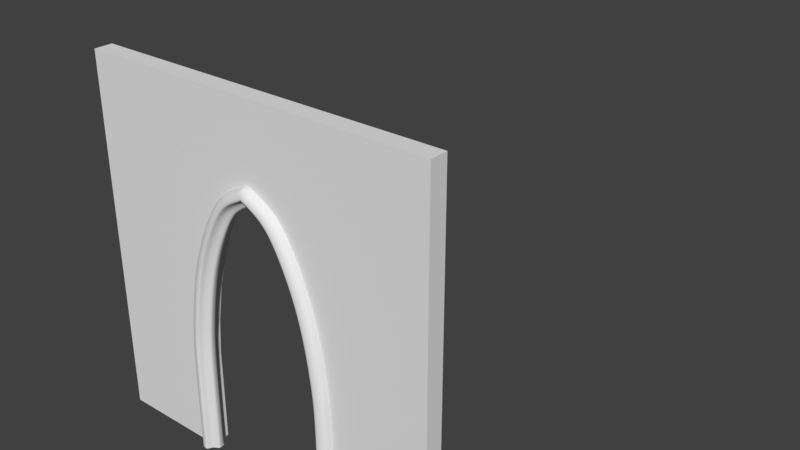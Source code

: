 # Source: Church_Wall-Door_0.2x4x4.blend  (saved by Blender 2.79.0; exported with 4.5.12 LTS)
import bpy
from mathutils import Matrix  # noqa: F401  (used for matrix-valued properties, if any)

bpy.ops.wm.read_factory_settings(use_empty=True)
scene = bpy.context.scene
scene.name = 'Scene'

# ---- collections
col_collection_1 = bpy.data.collections.new('Collection 1'); scene.collection.children.link(col_collection_1)
col_collection_2 = bpy.data.collections.new('Collection 2'); scene.collection.children.link(col_collection_2)
col_collection_2.hide_render = True
col_collection_2.hide_viewport = True

# ---- world
world_world = bpy.data.worlds.new('World'); scene.world = world_world
world_world.color = (0.05088, 0.05088, 0.05088)
world_world.use_sun_shadow = False
world_world.sun_shadow_jitter_overblur = 0.0
world_world.cycles.sampling_method = 'MANUAL'

# ---- meshes
me_lod_b_front_door = bpy.data.meshes.new('LOD_B_Front_Door')
me_lod_b_front_door.from_pydata([(0.0, 0.0, 0.0), (0.0, 1.2, 0.0), (0.0, 1.2, 1.028), (0.0, 2.7, 1.849), (0.0, 2.52, 2.446), (0.0, 1.48, 2.446), (0.0, 2.3, 2.854), (0.0, 1.3, 1.849), (0.0, 2.8, 1.028), (0.0, 2.8, 0.0), (0.0, 4.0, 0.0), (0.0, 4.0, 4.0), (0.0, -2.384e-07, 4.0), (0.0, 1.7, 2.854), (0.0, 2.0, 3.067), (0.0, 2.62, 2.149), (0.0, 2.42, 2.659), (0.0, 2.77, 1.418), (0.0, 1.58, 2.659), (0.0, 1.23, 1.418), (0.0, 1.38, 2.149), (0.0, 1.825, 2.967), (0.0, 2.175, 2.967), (0.2, 0.0, 0.0), (0.2, 1.2, 0.0), (0.2, 1.2, 1.028), (0.2, 2.7, 1.849), (0.2, 2.52, 2.446), (0.2, 1.48, 2.446), (0.2, 2.3, 2.854), (0.2, 1.3, 1.849), (0.2, 2.8, 1.028), (0.2, 2.8, 0.0), (0.2, 4.0, 0.0), (0.2, 4.0, 4.0), (0.2, -2.384e-07, 4.0), (0.2, 1.7, 2.854), (0.2, 2.0, 3.067), (0.2, 2.62, 2.149), (0.2, 2.42, 2.659), (0.2, 2.77, 1.418), (0.2, 1.58, 2.659), (0.2, 1.23, 1.418), (0.2, 1.38, 2.149), (0.2, 1.825, 2.967), (0.2, 2.175, 2.967)], [], [(0, 12, 11, 10, 9, 8, 17, 3, 15, 4, 16, 6, 22, 14, 21, 13, 18, 5, 20, 7, 19, 2, 1), (23, 24, 25, 42, 30, 43, 28, 41, 36, 44, 37, 45, 29, 39, 27, 38, 26, 40, 31, 32, 33, 34, 35), (17, 40, 26, 3), (19, 42, 25, 2), (6, 29, 45, 22), (1, 24, 23, 0), (3, 26, 38, 15), (20, 43, 30, 7), (2, 25, 24, 1), (4, 27, 39, 16), (9, 32, 31, 8), (15, 38, 27, 4), (8, 31, 40, 17), (10, 33, 32, 9), (21, 44, 36, 13), (13, 36, 41, 18), (11, 34, 33, 10), (16, 39, 29, 6), (7, 30, 42, 19), (12, 35, 34, 11), (18, 41, 28, 5), (5, 28, 43, 20), (0, 23, 35, 12), (22, 45, 37, 14), (14, 37, 44, 21)])
me_lod_b_front_door.use_remesh_preserve_volume = False
me_lod_b_front_door.use_remesh_preserve_attributes = False
me_lod_b_front_door.use_mirror_vertex_groups = False
me_lod_b_front_door.update()
me_cube = bpy.data.meshes.new('Cube')
me_cube.from_pydata([(-0.1, -0.1, 7.451e-09), (-0.1, 0.01894, 7.451e-09), (-0.01894, 0.1, 7.451e-09), (-0.08914, 0.05947, 7.451e-09), (-0.05947, 0.08914, 7.451e-09), (0.1, -0.01894, 7.451e-09), (0.01894, -0.1, 7.451e-09), (0.08914, -0.05947, 7.451e-09), (0.05947, -0.08914, 7.451e-09), (0.01259, 0.1, 7.451e-09), (0.1, 0.01259, 7.451e-09), (0.02621, 0.05767, 7.451e-09), (0.05766, 0.02622, 7.451e-09), (-0.1, -0.1, 7.451e-09), (-0.1, 0.01894, 7.451e-09), (-0.01894, 0.1, 7.451e-09), (-0.08914, 0.05947, 7.451e-09), (-0.05947, 0.08914, 7.451e-09), (0.1, -0.01894, 7.451e-09), (0.01894, -0.1, 7.451e-09), (0.08914, -0.05947, 7.451e-09), (0.05947, -0.08914, 7.451e-09), (0.01259, 0.1, 7.451e-09), (0.1, 0.01259, 7.451e-09), (0.02621, 0.05767, 7.451e-09), (0.05766, 0.02622, 7.451e-09), (-0.1, -0.1, 7.451e-09), (-0.1, 0.01894, 7.451e-09), (-0.01894, 0.1, 7.451e-09), (-0.08914, 0.05947, 7.451e-09), (-0.05947, 0.08914, 7.451e-09), (0.1, -0.01894, 7.451e-09), (0.01894, -0.1, 7.451e-09), (0.08914, -0.05947, 7.451e-09), (0.05947, -0.08914, 7.451e-09), (0.01259, 0.1, 7.451e-09), (0.1, 0.01259, 7.451e-09), (0.02621, 0.05767, 7.451e-09), (0.05766, 0.02622, 7.451e-09), (0.05766, 0.02622, 7.451e-09), (0.02621, 0.05767, 7.451e-09), (0.1, 0.01259, 7.451e-09), (0.01259, 0.1, 7.451e-09), (0.05947, -0.08914, 7.451e-09), (0.08914, -0.05947, 7.451e-09), (0.01894, -0.1, 7.451e-09), (0.1, -0.01894, 7.451e-09), (-0.05947, 0.08914, 7.451e-09), (-0.08914, 0.05947, 7.451e-09), (-0.01894, 0.1, 7.451e-09), (-0.1, 0.01894, 7.451e-09), (-0.1, -0.1, 7.451e-09), (0.05766, 0.02622, 7.451e-09), (0.02621, 0.05767, 7.451e-09), (0.1, 0.01259, 7.451e-09), (0.01259, 0.1, 7.451e-09), (0.05947, -0.08914, 7.451e-09), (0.08914, -0.05947, 7.451e-09), (0.01894, -0.1, 7.451e-09), (0.1, -0.01894, 7.451e-09), (-0.05947, 0.08914, 7.451e-09), (-0.08914, 0.05947, 7.451e-09), (-0.01894, 0.1, 7.451e-09), (-0.1, 0.01894, 7.451e-09), (-0.1, -0.1, 7.451e-09), (0.05766, 0.02622, 7.451e-09), (0.02621, 0.05767, 7.451e-09), (0.1, 0.01259, 7.451e-09), (0.01259, 0.1, 7.451e-09), (0.05947, -0.08914, 7.451e-09), (0.08914, -0.05947, 7.451e-09), (0.01894, -0.1, 7.451e-09), (0.1, -0.01894, 7.451e-09), (-0.05947, 0.08914, 7.451e-09), (-0.08914, 0.05947, 7.451e-09), (-0.01894, 0.1, 7.451e-09), (-0.1, 0.01894, 7.451e-09), (-0.1, -0.1, 7.451e-09), (0.05766, 0.02622, 7.451e-09), (0.02621, 0.05767, 7.451e-09), (0.1, 0.01259, 7.451e-09), (0.01259, 0.1, 7.451e-09), (0.05947, -0.08914, 7.451e-09), (0.08914, -0.05947, 7.451e-09), (0.01894, -0.1, 7.451e-09), (0.1, -0.01894, 7.451e-09), (-0.05947, 0.08914, 7.451e-09), (-0.08914, 0.05947, 7.451e-09), (-0.01894, 0.1, 7.451e-09), (-0.1, 0.01894, 7.451e-09), (-0.1, -0.1, 7.451e-09), (0.05766, 0.02622, 7.451e-09), (0.02621, 0.05767, 7.451e-09), (0.1, 0.01259, 7.451e-09), (0.01259, 0.1, 7.451e-09), (0.05947, -0.08914, 7.451e-09), (0.08914, -0.05947, 7.451e-09), (0.01894, -0.1, 7.451e-09), (0.1, -0.01894, 7.451e-09), (-0.05947, 0.08914, 7.451e-09), (-0.08914, 0.05947, 7.451e-09), (-0.01894, 0.1, 7.451e-09), (-0.1, 0.01894, 7.451e-09), (-0.1, -0.1, 7.451e-09), (-0.1, -0.1, 7.451e-09), (-0.1, 0.01894, 7.451e-09), (-0.01894, 0.1, 7.451e-09), (-0.08914, 0.05947, 7.451e-09), (-0.05947, 0.08914, 7.451e-09), (0.1, -0.01894, 7.451e-09), (0.01894, -0.1, 7.451e-09), (0.08914, -0.05947, 7.451e-09), (0.05947, -0.08914, 7.451e-09), (0.01259, 0.1, 7.451e-09), (0.1, 0.01259, 7.451e-09), (0.02621, 0.05767, 7.451e-09), (0.05766, 0.02622, 7.451e-09), (-0.1, -0.1, 7.451e-09), (-0.1, 0.01894, 7.451e-09), (-0.01894, 0.1, 7.451e-09), (-0.08914, 0.05947, 7.451e-09), (-0.05947, 0.08914, 7.451e-09), (0.1, -0.01894, 7.451e-09), (0.01894, -0.1, 7.451e-09), (0.08914, -0.05947, 7.451e-09), (0.05947, -0.08914, 7.451e-09), (0.01259, 0.1, 7.451e-09), (0.1, 0.01259, 7.451e-09), (0.02621, 0.05767, 7.451e-09), (0.05766, 0.02622, 7.451e-09), (-0.1, -0.1, 7.451e-09), (-0.1, 0.01894, 7.451e-09), (-0.01894, 0.1, 7.451e-09), (-0.08914, 0.05947, 7.451e-09), (-0.05947, 0.08914, 7.451e-09), (0.1, -0.01894, 7.451e-09), (0.01894, -0.1, 7.451e-09), (0.08914, -0.05947, 7.451e-09), (0.05947, -0.08914, 7.451e-09), (0.01259, 0.1, 7.451e-09), (0.1, 0.01259, 7.451e-09), (0.02621, 0.05767, 7.451e-09), (0.05766, 0.02622, 7.451e-09), (-0.1, -0.1, 7.451e-09), (-0.1, 0.01894, 7.451e-09), (-0.01894, 0.1, 7.451e-09), (-0.08914, 0.05947, 7.451e-09), (-0.05947, 0.08914, 7.451e-09), (0.1, -0.01894, 7.451e-09), (0.01894, -0.1, 7.451e-09), (0.08914, -0.05947, 7.451e-09), (0.05947, -0.08914, 7.451e-09), (0.01259, 0.1, 7.451e-09), (0.1, 0.01259, 7.451e-09), (0.02621, 0.05767, 7.451e-09), (0.05766, 0.02622, 7.451e-09), (-0.1, -0.1, 7.451e-09), (-0.1, 0.01894, 7.451e-09), (-0.01894, 0.1, 7.451e-09), (-0.08914, 0.05947, 7.451e-09), (-0.05947, 0.08914, 7.451e-09), (0.1, -0.01894, 7.451e-09), (0.01894, -0.1, 7.451e-09), (0.08914, -0.05947, 7.451e-09), (0.05947, -0.08914, 7.451e-09), (0.01259, 0.1, 7.451e-09), (0.1, 0.01259, 7.451e-09), (0.02621, 0.05767, 7.451e-09), (0.05766, 0.02622, 7.451e-09), (-0.1, -0.1, 7.451e-09), (-0.1, 0.01894, 7.451e-09), (-0.01894, 0.1, 7.451e-09), (-0.08914, 0.05947, 7.451e-09), (-0.05947, 0.08914, 7.451e-09), (0.1, -0.01894, 7.451e-09), (0.01894, -0.1, 7.451e-09), (0.08914, -0.05947, 7.451e-09), (0.05947, -0.08914, 7.451e-09), (0.01259, 0.1, 7.451e-09), (0.1, 0.01259, 7.451e-09), (0.02621, 0.05767, 7.451e-09), (0.05766, 0.02622, 7.451e-09), (-0.08914, 0.05947, 7.451e-09), (-0.05947, 0.08914, 7.451e-09), (-0.1, -0.1, 7.451e-09), (-0.1, 0.01894, 7.451e-09), (-0.01894, 0.1, 7.451e-09), (-0.08914, 0.05947, 7.451e-09), (-0.05947, 0.08914, 7.451e-09), (0.1, -0.01894, 7.451e-09), (0.01894, -0.1, 7.451e-09), (0.08914, -0.05947, 7.451e-09), (0.05947, -0.08914, 7.451e-09), (0.01259, 0.1, 7.451e-09), (0.1, 0.01259, 7.451e-09), (0.02621, 0.05767, 7.451e-09), (0.05766, 0.02622, 7.451e-09), (0.05766, 0.02622, 7.451e-09), (0.02621, 0.05767, 7.451e-09), (0.1, 0.01259, 7.451e-09), (0.01259, 0.1, 7.451e-09), (0.05947, -0.08914, 7.451e-09), (0.08914, -0.05947, 7.451e-09), (0.01894, -0.1, 7.451e-09), (0.1, -0.01894, 7.451e-09), (-0.05947, 0.08914, 7.451e-09), (-0.08914, 0.05947, 7.451e-09), (-0.01894, 0.1, 7.451e-09), (-0.1, 0.01894, 7.451e-09), (-0.1, -0.1, 7.451e-09), (0.05766, 0.0262, 1.099), (0.02621, 0.05763, 1.098), (0.1, 0.01258, 1.1), (0.01259, 0.09993, 1.096), (0.05947, -0.08908, 1.103), (0.08914, -0.05943, 1.102), (0.01894, -0.09993, 1.104), (0.1, -0.01892, 1.101), (-0.05947, 0.08908, 1.097), (-0.08914, 0.05943, 1.098), (-0.01894, 0.09993, 1.096), (-0.1, 0.01892, 1.099), (-0.1, -0.09993, 1.104), (0.01259, 0.1224, 1.396), (-0.01894, 0.1224, 1.396), (0.1, 0.004132, 1.409), (0.1, 0.03547, 1.406), (0.02621, 0.08028, 1.401), (0.05766, 0.04902, 1.404), (0.01894, -0.07644, 1.418), (-0.1, -0.07644, 1.418), (-0.1, 0.04178, 1.405), (0.08914, -0.03615, 1.414), (0.05947, -0.06565, 1.417), (-0.08914, 0.08207, 1.401), (-0.05947, 0.1116, 1.397), (0.01259, 0.1869, 1.84), (-0.01894, 0.1869, 1.84), (0.1, 0.0702, 1.863), (0.1, 0.1011, 1.857), (0.02621, 0.1454, 1.848), (0.05766, 0.1145, 1.854), (0.01894, -0.009371, 1.878), (-0.1, -0.009373, 1.878), (-0.1, 0.1074, 1.855), (0.08914, 0.03041, 1.87), (0.05947, 0.001289, 1.876), (-0.08914, 0.1472, 1.848), (-0.05947, 0.1763, 1.842), (0.01259, 0.2656, 2.16), (-0.01894, 0.2656, 2.16), (0.1, 0.1518, 2.194), (0.1, 0.1819, 2.185), (0.02621, 0.2251, 2.172), (0.05766, 0.195, 2.181), (0.01894, 0.07418, 2.217), (-0.1, 0.07418, 2.217), (-0.1, 0.188, 2.183), (0.08914, 0.113, 2.206), (0.05947, 0.08458, 2.214), (-0.08914, 0.2268, 2.172), (-0.05947, 0.2552, 2.163), (0.01258, 0.356, 2.412), (-0.01894, 0.356, 2.412), (0.1, 0.2461, 2.457), (0.1, 0.2752, 2.445), (0.02621, 0.3169, 2.428), (0.05766, 0.2878, 2.44), (0.01894, 0.1712, 2.488), (-0.1, 0.1712, 2.488), (-0.1, 0.2811, 2.443), (0.08914, 0.2087, 2.472), (0.05947, 0.1813, 2.484), (-0.08914, 0.3185, 2.427), (-0.05947, 0.3459, 2.416), (0.01258, 0.4607, 2.636), (-0.01894, 0.4607, 2.636), (0.1, 0.3556, 2.691), (0.1, 0.3835, 2.677), (0.02621, 0.4233, 2.656), (0.05766, 0.3955, 2.671), (0.01893, 0.284, 2.729), (-0.1, 0.284, 2.729), (-0.1, 0.3891, 2.674), (0.08914, 0.3198, 2.71), (0.05947, 0.2936, 2.724), (-0.08914, 0.4249, 2.655), (-0.05947, 0.4511, 2.641), (0.01258, 0.5615, 2.809), (-0.01894, 0.5615, 2.809), (0.1, 0.4688, 2.883), (0.1, 0.4933, 2.864), (0.02621, 0.5285, 2.836), (0.05766, 0.504, 2.855), (0.01893, 0.4055, 2.934), (-0.1, 0.4055, 2.933), (-0.1, 0.4983, 2.86), (0.08914, 0.4371, 2.908), (0.05947, 0.414, 2.927), (-0.08914, 0.5299, 2.834), (-0.05947, 0.5531, 2.816), (0.01258, 0.6645, 2.907), (-0.01894, 0.6645, 2.907), (0.1, 0.5964, 3.004), (0.1, 0.6144, 2.978), (0.02621, 0.6402, 2.942), (0.05766, 0.6222, 2.967), (0.01893, 0.55, 3.07), (-0.1, 0.55, 3.07), (-0.1, 0.6181, 2.973), (0.08914, 0.5732, 3.037), (0.05946, 0.5562, 3.061), (-0.08914, 0.6413, 2.94), (-0.05947, 0.6582, 2.916), (0.01258, 0.8, 2.987), (-0.01894, 0.8, 2.987), (0.09999, 0.8, 3.105), (0.09999, 0.8, 3.074), (0.02621, 0.8, 3.029), (0.05766, 0.8, 3.06), (0.01893, 0.8029, 3.187), (-0.1, 0.8029, 3.187), (-0.1, 0.8, 3.068), (0.08913, 0.8, 3.146), (0.05946, 0.8027, 3.176), (-0.08914, 0.8, 3.027), (-0.05947, 0.8, 2.997)], [], [(7, 8, 21, 20), (2, 9, 22, 15), (5, 7, 20, 18), (1, 14, 13, 0), (0, 13, 19, 6), (4, 2, 15, 17), (12, 10, 23, 25), (3, 4, 17, 16), (11, 12, 25, 24), (1, 3, 16, 14), (9, 11, 24, 22), (8, 6, 19, 21), (10, 5, 18, 23), (14, 13, 26, 27), (13, 19, 32, 26), (17, 30, 28, 15), (25, 38, 36, 23), (16, 29, 30, 17), (24, 37, 38, 25), (14, 27, 29, 16), (22, 35, 37, 24), (21, 34, 32, 19), (23, 36, 31, 18), (20, 33, 34, 21), (15, 28, 35, 22), (18, 31, 33, 20), (27, 29, 3, 1), (35, 37, 11, 9), (34, 32, 6, 8), (36, 31, 5, 10), (33, 34, 8, 7), (28, 35, 9, 2), (31, 33, 7, 5), (27, 1, 0, 26), (26, 0, 6, 32), (30, 28, 2, 4), (38, 36, 10, 12), (29, 30, 4, 3), (37, 38, 12, 11), (7, 8, 43, 44), (2, 9, 42, 49), (5, 7, 44, 46), (1, 50, 51, 0), (0, 51, 45, 6), (4, 2, 49, 47), (12, 10, 41, 39), (3, 4, 47, 48), (11, 12, 39, 40), (1, 3, 48, 50), (9, 11, 40, 42), (8, 6, 45, 43), (10, 5, 46, 41), (49, 42, 55, 62), (44, 43, 56, 57), (41, 46, 59, 54), (43, 45, 58, 56), (42, 40, 53, 55), (50, 48, 61, 63), (40, 39, 52, 53), (48, 47, 60, 61), (39, 41, 54, 52), (47, 49, 62, 60), (51, 64, 58, 45), (50, 63, 64, 51), (46, 44, 57, 59), (61, 60, 73, 74), (52, 54, 67, 65), (60, 62, 75, 73), (64, 77, 71, 58), (63, 76, 77, 64), (59, 57, 70, 72), (62, 55, 68, 75), (57, 56, 69, 70), (54, 59, 72, 67), (56, 58, 71, 69), (55, 53, 66, 68), (63, 61, 74, 76), (53, 52, 65, 66), (76, 89, 90, 77), (72, 70, 83, 85), (75, 68, 81, 88), (70, 69, 82, 83), (67, 72, 85, 80), (69, 71, 84, 82), (68, 66, 79, 81), (76, 74, 87, 89), (66, 65, 78, 79), (74, 73, 86, 87), (65, 67, 80, 78), (73, 75, 88, 86), (77, 90, 84, 71), (85, 83, 96, 98), (88, 81, 94, 101), (83, 82, 95, 96), (80, 85, 98, 93), (82, 84, 97, 95), (81, 79, 92, 94), (89, 87, 100, 102), (79, 78, 91, 92), (87, 86, 99, 100), (78, 80, 93, 91), (86, 88, 101, 99), (90, 103, 97, 84), (89, 102, 103, 90), (100, 99, 4, 3), (91, 93, 10, 12), (99, 101, 2, 4), (103, 0, 6, 97), (102, 1, 0, 103), (98, 96, 7, 5), (101, 94, 9, 2), (96, 95, 8, 7), (93, 98, 5, 10), (95, 97, 6, 8), (94, 92, 11, 9), (102, 100, 3, 1), (92, 91, 12, 11), (99, 100, 107, 108), (93, 91, 116, 114), (101, 99, 108, 106), (97, 110, 104, 103), (103, 104, 105, 102), (96, 98, 109, 111), (94, 101, 106, 113), (95, 96, 111, 112), (98, 93, 114, 109), (97, 95, 112, 110), (92, 94, 113, 115), (100, 102, 105, 107), (91, 92, 115, 116), (116, 115, 128, 129), (107, 105, 118, 120), (115, 113, 126, 128), (110, 112, 125, 123), (109, 114, 127, 122), (112, 111, 124, 125), (113, 106, 119, 126), (111, 109, 122, 124), (104, 117, 118, 105), (110, 123, 117, 104), (106, 108, 121, 119), (114, 116, 129, 127), (108, 107, 120, 121), (124, 122, 135, 137), (117, 130, 131, 118), (123, 136, 130, 117), (119, 121, 134, 132), (127, 129, 142, 140), (121, 120, 133, 134), (129, 128, 141, 142), (120, 118, 131, 133), (128, 126, 139, 141), (123, 125, 138, 136), (122, 127, 140, 135), (125, 124, 137, 138), (126, 119, 132, 139), (134, 133, 146, 147), (142, 141, 154, 155), (133, 131, 144, 146), (141, 139, 152, 154), (136, 138, 151, 149), (135, 140, 153, 148), (138, 137, 150, 151), (139, 132, 145, 152), (137, 135, 148, 150), (130, 143, 144, 131), (136, 149, 143, 130), (132, 134, 147, 145), (140, 142, 155, 153), (152, 145, 158, 165), (150, 148, 161, 163), (143, 156, 157, 144), (149, 162, 156, 143), (145, 147, 160, 158), (153, 155, 168, 166), (147, 146, 159, 160), (155, 154, 167, 168), (146, 144, 157, 159), (154, 152, 165, 167), (149, 151, 164, 162), (148, 153, 166, 161), (151, 150, 163, 164), (18, 23, 179, 174), (21, 20, 176, 177), (22, 15, 171, 178), (20, 18, 174, 176), (13, 169, 170, 14), (19, 175, 169, 13), (15, 17, 173, 171), (23, 25, 181, 179), (17, 16, 172, 173), (25, 24, 180, 181), (16, 14, 170, 172), (24, 22, 178, 180), (19, 21, 177, 175), (3, 4, 183, 182), (32, 26, 184, 190), (28, 186, 188, 30), (36, 194, 196, 38), (30, 188, 187, 29), (38, 196, 195, 37), (29, 187, 185, 27), (37, 195, 193, 35), (32, 190, 192, 34), (31, 189, 194, 36), (34, 192, 191, 33), (35, 193, 186, 28), (33, 191, 189, 31), (26, 27, 185, 184), (190, 184, 0, 6), (186, 2, 4, 188), (194, 10, 12, 196), (188, 4, 3, 187), (196, 12, 11, 195), (187, 3, 1, 185), (195, 11, 9, 193), (190, 6, 8, 192), (189, 5, 10, 194), (192, 8, 7, 191), (193, 9, 2, 186), (191, 7, 5, 189), (184, 185, 1, 0), (12, 11, 198, 197), (3, 1, 208, 206), (11, 9, 200, 198), (6, 8, 201, 203), (5, 10, 199, 204), (8, 7, 202, 201), (9, 2, 207, 200), (7, 5, 204, 202), (0, 209, 208, 1), (6, 203, 209, 0), (2, 4, 205, 207), (10, 12, 197, 199), (4, 3, 206, 205), (207, 205, 218, 220), (203, 216, 222, 209), (209, 222, 221, 208), (202, 204, 217, 215), (200, 207, 220, 213), (201, 202, 215, 214), (204, 199, 212, 217), (203, 201, 214, 216), (198, 200, 213, 211), (206, 208, 221, 219), (197, 198, 211, 210), (205, 206, 219, 218), (199, 197, 210, 212), (214, 215, 232, 233), (217, 212, 226, 225), (216, 214, 233, 229), (211, 213, 223, 227), (219, 221, 231, 234), (210, 211, 227, 228), (218, 219, 234, 235), (212, 210, 228, 226), (220, 218, 235, 224), (216, 229, 230, 222), (222, 230, 231, 221), (215, 217, 225, 232), (213, 220, 224, 223), (226, 228, 241, 239), (224, 235, 248, 237), (229, 242, 243, 230), (230, 243, 244, 231), (232, 225, 238, 245), (223, 224, 237, 236), (233, 232, 245, 246), (225, 226, 239, 238), (229, 233, 246, 242), (227, 223, 236, 240), (234, 231, 244, 247), (228, 227, 240, 241), (235, 234, 247, 248), (246, 245, 258, 259), (238, 239, 252, 251), (242, 246, 259, 255), (240, 236, 249, 253), (247, 244, 257, 260), (241, 240, 253, 254), (248, 247, 260, 261), (239, 241, 254, 252), (237, 248, 261, 250), (242, 255, 256, 243), (243, 256, 257, 244), (245, 238, 251, 258), (236, 237, 250, 249), (252, 254, 267, 265), (250, 261, 274, 263), (255, 268, 269, 256), (256, 269, 270, 257), (258, 251, 264, 271), (249, 250, 263, 262), (259, 258, 271, 272), (251, 252, 265, 264), (255, 259, 272, 268), (253, 249, 262, 266), (260, 257, 270, 273), (254, 253, 266, 267), (261, 260, 273, 274), (262, 263, 276, 275), (272, 271, 284, 285), (264, 265, 278, 277), (268, 272, 285, 281), (266, 262, 275, 279), (273, 270, 283, 286), (267, 266, 279, 280), (274, 273, 286, 287), (265, 267, 280, 278), (263, 274, 287, 276), (268, 281, 282, 269), (269, 282, 283, 270), (271, 264, 277, 284), (287, 286, 299, 300), (278, 280, 293, 291), (276, 287, 300, 289), (281, 294, 295, 282), (282, 295, 296, 283), (284, 277, 290, 297), (275, 276, 289, 288), (285, 284, 297, 298), (277, 278, 291, 290), (281, 285, 298, 294), (279, 275, 288, 292), (286, 283, 296, 299), (280, 279, 292, 293), (288, 289, 302, 301), (298, 297, 310, 311), (290, 291, 304, 303), (294, 298, 311, 307), (292, 288, 301, 305), (299, 296, 309, 312), (293, 292, 305, 306), (300, 299, 312, 313), (291, 293, 306, 304), (289, 300, 313, 302), (294, 307, 308, 295), (295, 308, 309, 296), (297, 290, 303, 310), (313, 312, 325, 326), (304, 306, 319, 317), (302, 313, 326, 315), (307, 320, 321, 308), (308, 321, 322, 309), (310, 303, 316, 323), (301, 302, 315, 314), (311, 310, 323, 324), (303, 304, 317, 316), (307, 311, 324, 320), (305, 301, 314, 318), (312, 309, 322, 325), (306, 305, 318, 319), (40, 42, 49, 47, 48, 50, 51, 45, 43, 44, 46, 41, 39)])
me_cube.polygons.foreach_set('use_smooth', [1, 1, 1, 1, 1, 1, 1, 1, 1, 1, 1, 1, 1, 1, 1, 1, 1, 1, 1, 1, 1, 1, 1, 1, 1, 1, 1, 1, 1, 1, 1, 1, 1, 1, 1, 1, 1, 1, 1, 1, 1, 1, 1, 1, 1, 1, 1, 1, 1, 1, 1, 1, 1, 1, 1, 1, 1, 1, 1, 1, 1, 1, 1, 1, 1, 1, 1, 1, 1, 1, 1, 1, 1, 1, 1, 1, 1, 1, 1, 1, 1, 1, 1, 1, 1, 1, 1, 1, 1, 1, 1, 1, 1, 1, 1, 1, 1, 1, 1, 1, 1, 1, 1, 1, 1, 1, 1, 1, 1, 1, 1, 1, 1, 1, 1, 1, 1, 1, 1, 1, 1, 1, 1, 1, 1, 1, 1, 1, 1, 1, 1, 1, 1, 1, 1, 1, 1, 1, 1, 1, 1, 1, 1, 1, 1, 1, 1, 1, 1, 1, 1, 1, 1, 1, 1, 1, 1, 1, 1, 1, 1, 1, 1, 1, 1, 1, 1, 1, 1, 1, 1, 1, 1, 1, 1, 1, 1, 1, 1, 1, 1, 1, 1, 1, 1, 1, 1, 1, 1, 1, 1, 1, 1, 1, 1, 1, 1, 1, 1, 1, 1, 1, 1, 1, 1, 1, 1, 1, 1, 1, 1, 1, 1, 1, 1, 1, 1, 1, 1, 1, 1, 1, 1, 1, 1, 1, 1, 1, 1, 1, 1, 1, 1, 1, 1, 1, 1, 1, 1, 1, 1, 1, 1, 1, 1, 1, 1, 1, 1, 1, 1, 1, 1, 1, 1, 1, 1, 1, 1, 1, 1, 1, 1, 1, 1, 1, 1, 1, 1, 1, 1, 1, 1, 1, 1, 1, 1, 1, 1, 1, 1, 1, 1, 1, 1, 1, 1, 1, 1, 1, 1, 1, 1, 1, 1, 1, 1, 1, 1, 1, 1, 1, 1, 1, 1, 1, 1, 1, 1, 1, 1, 1, 1, 1, 1, 1, 1, 1, 1, 1, 1, 1, 1, 1, 1, 1, 1, 1, 1, 1, 1, 1, 1, 1, 1, 1, 1, 1, 1, 1, 1, 1, 1, 1, 1, 1, 1, 1, 1, 1, 1, 1, 0])
me_cube.use_remesh_preserve_volume = False
me_cube.use_remesh_preserve_attributes = False
me_cube.use_mirror_vertex_groups = False
me_cube.update()
me_lod_a_front_door = bpy.data.meshes.new('LOD_A_Front_Door')
me_lod_a_front_door.from_pydata([(0.0, 0.0, 0.0), (0.0, 1.2, 0.0), (0.0, 1.2, 1.028), (0.0, 2.7, 1.849), (0.0, 2.52, 2.446), (0.0, 1.48, 2.446), (0.0, 2.3, 2.854), (0.0, 1.3, 1.849), (0.0, 2.8, 1.028), (0.0, 2.8, 0.0), (0.0, 4.0, 0.0), (0.0, 4.0, 4.0), (0.0, -2.384e-07, 4.0), (0.0, 1.7, 2.854), (0.0, 2.0, 3.067), (0.0, 2.62, 2.149), (0.0, 2.42, 2.659), (0.0, 2.77, 1.418), (0.0, 1.58, 2.659), (0.0, 1.23, 1.418), (0.0, 1.38, 2.149), (0.0, 1.825, 2.967), (0.0, 2.175, 2.967), (0.2, 0.0, 0.0), (0.2, 1.2, 0.0), (0.2, 1.2, 1.028), (0.2, 2.7, 1.849), (0.2, 2.52, 2.446), (0.2, 1.48, 2.446), (0.2, 2.3, 2.854), (0.2, 1.3, 1.849), (0.2, 2.8, 1.028), (0.2, 2.8, 0.0), (0.2, 4.0, 0.0), (0.2, 4.0, 4.0), (0.2, -2.384e-07, 4.0), (0.2, 1.7, 2.854), (0.2, 2.0, 3.067), (0.2, 2.62, 2.149), (0.2, 2.42, 2.659), (0.2, 2.77, 1.418), (0.2, 1.58, 2.659), (0.2, 1.23, 1.418), (0.2, 1.38, 2.149), (0.2, 1.825, 2.967), (0.2, 2.175, 2.967)], [], [(0, 12, 11, 10, 9, 8, 17, 3, 15, 4, 16, 6, 22, 14, 21, 13, 18, 5, 20, 7, 19, 2, 1), (23, 24, 25, 42, 30, 43, 28, 41, 36, 44, 37, 45, 29, 39, 27, 38, 26, 40, 31, 32, 33, 34, 35), (17, 40, 26, 3), (19, 42, 25, 2), (6, 29, 45, 22), (1, 24, 23, 0), (3, 26, 38, 15), (20, 43, 30, 7), (2, 25, 24, 1), (4, 27, 39, 16), (9, 32, 31, 8), (15, 38, 27, 4), (8, 31, 40, 17), (10, 33, 32, 9), (21, 44, 36, 13), (13, 36, 41, 18), (11, 34, 33, 10), (16, 39, 29, 6), (7, 30, 42, 19), (12, 35, 34, 11), (18, 41, 28, 5), (5, 28, 43, 20), (0, 23, 35, 12), (22, 45, 37, 14), (14, 37, 44, 21)])
me_lod_a_front_door.use_remesh_preserve_volume = False
me_lod_a_front_door.use_remesh_preserve_attributes = False
me_lod_a_front_door.use_mirror_vertex_groups = False
me_lod_a_front_door.update()

# ---- objects
ob_lod_b_front_door = bpy.data.objects.new('LOD_B_Front_Door', me_lod_b_front_door)
ob_mirror_point = bpy.data.objects.new('Mirror Point', None)
ob_door_profile_1 = bpy.data.objects.new('Door Profile 1', me_cube)
ob_lod_a_front_door = bpy.data.objects.new('LOD_A_Front_Door', me_lod_a_front_door)

# ---- transforms, parenting, visibility, modifiers, constraints
ob_lod_b_front_door.location = (0.0, 0.0, 0.0)
ob_lod_b_front_door.rotation_euler = (0.0, -0.0, -1.571)
ob_lod_b_front_door.lineart.crease_threshold = 0.0
ob_mirror_point.parent = ob_lod_b_front_door
ob_mirror_point.matrix_parent_inverse = Matrix(((-4.371e-08, -1.0, 0.0, 0.0), (1.0, -4.371e-08, 0.0, 0.0), (0.0, 0.0, 1.0, 0.0), (0.0, 0.0, 0.0, 1.0)))
ob_mirror_point.location = (2.0, -0.2, 0.0)
ob_mirror_point.empty_image_offset = (0.0, 0.0)
ob_mirror_point.lineart.crease_threshold = 0.0
ob_door_profile_1.parent = ob_lod_b_front_door
ob_door_profile_1.matrix_parent_inverse = Matrix(((-4.371e-08, -1.0, 0.0, 0.0), (1.0, -4.371e-08, 0.0, 0.0), (0.0, 0.0, 1.0, 0.0), (0.0, 0.0, 0.0, 1.0)))
ob_door_profile_1.location = (1.2, -0.2, 0.0)
ob_door_profile_1.rotation_euler = (0.0, -0.0, -1.571)
ob_door_profile_1.lineart.crease_threshold = 0.0
_m = ob_door_profile_1.modifiers.new('Subsurf', 'SUBSURF')
_m.uv_smooth = 'PRESERVE_CORNERS'
_m.quality = 2
_m.show_only_control_edges = False
_m = ob_door_profile_1.modifiers.new('Mirror', 'MIRROR')
_m.use_clip = True
_m.merge_threshold = 0.006
_m.mirror_object = ob_mirror_point
ob_lod_a_front_door.location = (0.0, 0.0, 0.0)
ob_lod_a_front_door.lineart.crease_threshold = 0.0

# ---- collection membership
col_collection_1.objects.link(ob_lod_b_front_door)
col_collection_1.objects.link(ob_mirror_point)
col_collection_1.objects.link(ob_door_profile_1)
col_collection_2.objects.link(ob_lod_a_front_door)

# ---- scene / render settings (as saved in the file)
scene.frame_start = 1; scene.frame_end = 250; scene.frame_set(1)
scene.render.engine = 'CYCLES'
scene.render.image_settings.file_format = 'JPEG'
scene.render.image_settings.color_mode = 'RGB'
scene.render.image_settings.quality = 100
scene.render.resolution_x = 2560
scene.render.resolution_y = 1440
scene.render.resolution_percentage = 75
scene.render.dither_intensity = 0.0
scene.cycles.use_denoising = False
scene.cycles.samples = 32
scene.cycles.sampling_pattern = 'TABULATED_SOBOL'
scene.cycles.use_adaptive_sampling = False
scene.cycles.use_light_tree = False
scene.cycles.blur_glossy = 0.0
scene.cycles.sample_clamp_indirect = 0.0
scene.view_settings.view_transform = 'Standard'
bpy.context.view_layer.update()

# ---- added for rendering (the .blend has no active camera and no usable light): camera, sun
cam_auto = bpy.data.cameras.new('AutoCamera')
cam_auto.lens = 50.0
cam_auto.sensor_width = 36.0
cam_auto.clip_end = 1000.0
ob_auto_camera = bpy.data.objects.new('AutoCamera', cam_auto)
scene.collection.objects.link(ob_auto_camera)
ob_auto_camera.location = (8.57369, -6.03788, 7.25895)
ob_auto_camera.rotation_euler = (1.09748, -7.21219e-08, 0.694738)
scene.camera = ob_auto_camera
light_auto_sun = bpy.data.lights.new('AutoSun', 'SUN')
light_auto_sun.energy = 3.0
light_auto_sun.angle = 0.0523599
ob_auto_sun = bpy.data.objects.new('AutoSun', light_auto_sun)
scene.collection.objects.link(ob_auto_sun)
ob_auto_sun.rotation_euler = (0.872665, 0.174533, 0.523599)
bpy.context.view_layer.update()
